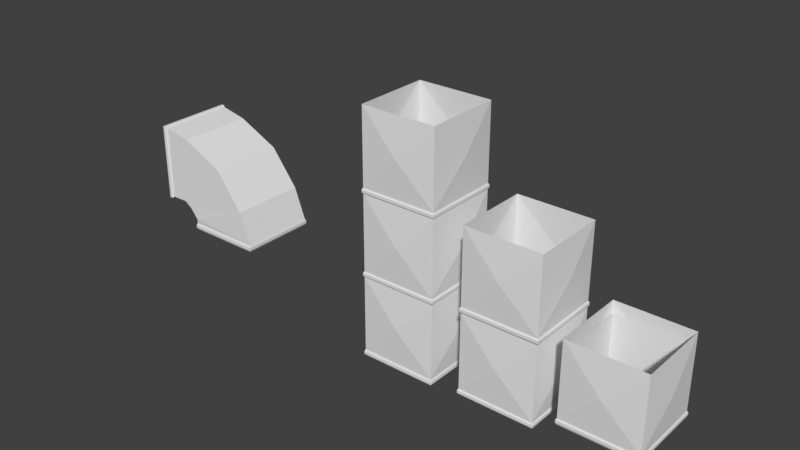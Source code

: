 # Source: AirDuct.blend  (saved by Blender 2.77.0; exported with 4.5.12 LTS)
import bpy
from mathutils import Matrix  # noqa: F401  (used for matrix-valued properties, if any)

bpy.ops.wm.read_factory_settings(use_empty=True)
scene = bpy.context.scene
scene.name = 'Scene'

# ---- collections
col_collection_2 = bpy.data.collections.new('Collection 2'); scene.collection.children.link(col_collection_2)

# ---- world
world_world = bpy.data.worlds.new('World'); scene.world = world_world
world_world.color = (0.05088, 0.05088, 0.05088)
world_world.use_sun_shadow = False
world_world.sun_shadow_jitter_overblur = 0.0
world_world.cycles.sampling_method = 'MANUAL'

# ---- meshes
me_cube_005 = bpy.data.meshes.new('Cube.005')
me_cube_005.from_pydata([(-1.0, -1.0, -1.076), (-1.0, 1.0, -1.076), (1.0, -1.0, -1.076), (1.0, 1.0, -1.076), (-1.0, -1.0, -0.9102), (-1.0, -1.0, 1.09), (-1.0, 1.0, -0.9102), (-1.0, 1.0, 1.09), (1.0, -1.0, -0.9102), (1.0, -1.0, 1.09), (1.0, 1.0, -0.9102), (1.0, 1.0, 1.09), (-1.084, 9.839e-09, 0.08983), (-1.669e-06, 1.084, 0.08983), (1.084, 9.839e-09, 0.08983), (-1.669e-06, -1.084, 0.08983), (-1.025, -1.025, -0.9503), (-1.025, 1.025, -0.9503), (1.025, -1.025, -0.9503), (1.025, 1.025, -0.9503), (-1.025, -1.025, -1.024), (-1.025, 1.025, -1.024), (1.025, -1.025, -1.024), (1.025, 1.025, -1.024), (-0.9278, -0.9278, -1.076), (-0.9278, 0.9278, -1.076), (0.9278, -0.9278, -1.076), (0.9278, 0.9278, -1.076), (-0.9278, -0.9278, 0.8036), (-0.9278, 0.9278, 0.8036), (0.9278, -0.9278, 0.8036), (0.9278, 0.9278, 0.8036)], [], [(7, 11, 13), (11, 9, 14), (9, 5, 15), (8, 4, 16, 18), (18, 16, 20, 22), (5, 7, 12), (7, 6, 12), (6, 4, 12), (4, 5, 12), (11, 10, 13), (10, 6, 13), (6, 7, 13), (9, 8, 14), (8, 10, 14), (10, 11, 14), (5, 4, 15), (4, 8, 15), (8, 9, 15), (6, 10, 19, 17), (4, 6, 17, 16), (10, 8, 18, 19), (17, 19, 23, 21), (19, 18, 22, 23), (16, 17, 21, 20), (1, 21, 23, 3), (3, 23, 22, 2), (2, 22, 20, 0), (0, 20, 21, 1), (3, 2, 26, 27), (0, 1, 25, 24), (2, 0, 24, 26), (1, 3, 27, 25), (26, 24, 28, 30), (25, 27, 31, 29), (27, 26, 30, 31), (24, 25, 29, 28)])
_uv = me_cube_005.uv_layers.new(name='UVMap')
_uv.uv.foreach_set('vector', [0.3277, 0.347, 0.005633, 0.347, 0.1667, 0.1873, 0.3277, 0.6955, 0.005633, 0.6955, 0.1667, 0.5359, 0.339, 0.001595, 0.661, 0.001595, 0.5, 0.1612, 0.339, 0.3205, 0.661, 0.3205, 0.6651, 0.327, 0.3349, 0.327, 0.3349, 0.327, 0.6651, 0.327, 0.6651, 0.3387, 0.3349, 0.3387, 0.9944, 0.347, 0.6723, 0.347, 0.8333, 0.1873, 0.6723, 0.347, 0.6723, 0.02802, 0.8333, 0.1873, 0.6723, 0.02802, 0.9944, 0.02802, 0.8333, 0.1873, 0.9944, 0.02802, 0.9944, 0.347, 0.8333, 0.1873, 0.005633, 0.347, 0.005633, 0.02802, 0.1667, 0.1873, 0.005633, 0.02802, 0.3277, 0.02802, 0.1667, 0.1873, 0.3277, 0.02802, 0.3277, 0.347, 0.1667, 0.1873, 0.005633, 0.6955, 0.005633, 0.3766, 0.1667, 0.5359, 0.005633, 0.3766, 0.3277, 0.3766, 0.1667, 0.5359, 0.3277, 0.3766, 0.3277, 0.6955, 0.1667, 0.5359, 0.661, 0.001595, 0.661, 0.3205, 0.5, 0.1612, 0.661, 0.3205, 0.339, 0.3205, 0.5, 0.1612, 0.339, 0.3205, 0.339, 0.001595, 0.5, 0.1612, 0.3277, 0.02802, 0.005633, 0.02802, 0.00161, 0.02158, 0.3317, 0.02158, 0.9944, 0.02802, 0.6723, 0.02802, 0.6683, 0.02158, 0.9984, 0.02158, 0.3277, 0.3766, 0.005633, 0.3766, 0.00161, 0.3701, 0.3317, 0.3701, 0.3317, 0.02158, 0.00161, 0.02158, 0.00161, 0.009836, 0.3317, 0.009836, 0.3317, 0.3701, 0.00161, 0.3701, 0.00161, 0.3584, 0.3317, 0.3584, 0.9984, 0.02158, 0.6683, 0.02158, 0.6683, 0.009836, 0.9984, 0.009836, 0.3277, 0.001595, 0.3317, 0.009836, 0.00161, 0.009836, 0.005633, 0.001595, 0.3277, 0.3501, 0.3317, 0.3584, 0.00161, 0.3584, 0.005633, 0.3501, 0.339, 0.347, 0.3349, 0.3387, 0.6651, 0.3387, 0.661, 0.347, 0.9944, 0.001595, 0.9984, 0.009836, 0.6683, 0.009836, 0.6723, 0.001595, 0.6683, 0.6691, 0.6683, 0.3501, 0.6799, 0.3617, 0.6799, 0.6576, 0.9903, 0.3501, 0.9903, 0.6691, 0.9787, 0.6576, 0.9787, 0.3617, 0.6683, 0.3501, 0.9903, 0.3501, 0.9787, 0.3617, 0.6799, 0.3617, 0.9903, 0.6691, 0.6683, 0.6691, 0.6799, 0.6576, 0.9787, 0.6576, 0.6651, 0.6499, 0.3662, 0.6499, 0.3662, 0.3501, 0.6651, 0.3501, 0.6651, 0.9528, 0.3662, 0.9528, 0.3662, 0.653, 0.6651, 0.653, 0.9671, 0.972, 0.6683, 0.972, 0.6683, 0.6723, 0.9671, 0.6723, 0.3004, 0.9984, 0.00161, 0.9984, 0.00161, 0.6987, 0.3004, 0.6987])
me_cube_005.use_remesh_preserve_volume = False
me_cube_005.use_remesh_preserve_attributes = False
me_cube_005.use_mirror_vertex_groups = False
me_cube_005.update()
me_cube_003 = bpy.data.meshes.new('Cube.003')
me_cube_003.from_pydata([(-1.0, -1.0, -2.15), (-1.0, 1.0, -2.15), (1.0, -1.0, -2.15), (1.0, 1.0, -2.15), (-1.0, -1.0, -2.0), (-1.0, -1.0, -3.862e-05), (-1.0, 1.0, -2.0), (-1.0, 1.0, -3.862e-05), (1.0, -1.0, -2.0), (1.0, -1.0, -3.862e-05), (1.0, 1.0, -2.0), (1.0, 1.0, -3.862e-05), (-1.084, 4.768e-07, -1.0), (4.768e-07, 1.084, -1.0), (1.084, 4.768e-07, -1.0), (4.768e-07, -1.084, -1.0), (-1.025, -1.025, -2.04), (-1.025, 1.025, -2.04), (1.025, -1.025, -2.04), (1.025, 1.025, -2.04), (-1.025, -1.025, -2.114), (-1.025, 1.025, -2.114), (1.025, -1.025, -2.114), (1.025, 1.025, -2.114), (-1.0, -1.0, 0.1657), (-1.0, -1.0, 2.166), (-1.0, 1.0, 0.1657), (-1.0, 1.0, 2.166), (1.0, -1.0, 0.1657), (1.0, -1.0, 2.166), (1.0, 1.0, 0.1657), (1.0, 1.0, 2.166), (-1.084, 4.768e-07, 1.166), (4.768e-07, 1.084, 1.166), (1.084, 4.768e-07, 1.166), (4.768e-07, -1.084, 1.166), (-1.025, -1.025, 0.1256), (-1.025, 1.025, 0.1256), (1.025, -1.025, 0.1256), (1.025, 1.025, 0.1256), (-1.025, -1.025, 0.05195), (-1.025, 1.025, 0.05195), (1.025, -1.025, 0.05195), (1.025, 1.025, 0.05195), (-0.9344, -0.9344, -2.15), (-0.9344, 0.9344, -2.15), (0.9344, -0.9344, -2.15), (0.9344, 0.9344, -2.15), (-0.9344, -0.9344, -0.3396), (-0.9344, 0.9344, -0.3396), (0.9344, -0.9344, -0.3396), (0.9344, 0.9344, -0.3396)], [], [(7, 11, 13), (11, 9, 14), (9, 5, 15), (8, 4, 16, 18), (18, 16, 20, 22), (5, 7, 12), (7, 6, 12), (6, 4, 12), (4, 5, 12), (11, 10, 13), (10, 6, 13), (6, 7, 13), (9, 8, 14), (8, 10, 14), (10, 11, 14), (5, 4, 15), (4, 8, 15), (8, 9, 15), (6, 10, 19, 17), (4, 6, 17, 16), (10, 8, 18, 19), (17, 19, 23, 21), (19, 18, 22, 23), (16, 17, 21, 20), (1, 21, 23, 3), (3, 23, 22, 2), (2, 22, 20, 0), (0, 20, 21, 1), (27, 31, 33), (31, 29, 34), (29, 25, 35), (28, 24, 36, 38), (38, 36, 40, 42), (25, 27, 32), (27, 26, 32), (26, 24, 32), (24, 25, 32), (31, 30, 33), (30, 26, 33), (26, 27, 33), (29, 28, 34), (28, 30, 34), (30, 31, 34), (25, 24, 35), (24, 28, 35), (28, 29, 35), (26, 30, 39, 37), (24, 26, 37, 36), (30, 28, 38, 39), (37, 39, 43, 41), (39, 38, 42, 43), (36, 37, 41, 40), (7, 41, 43, 11), (11, 43, 42, 9), (9, 42, 40, 5), (5, 40, 41, 7), (3, 2, 46, 47), (0, 1, 45, 44), (2, 0, 44, 46), (1, 3, 47, 45), (45, 47, 51, 49), (47, 46, 50, 51), (44, 45, 49, 48), (46, 44, 48, 50)])
_uv = me_cube_003.uv_layers.new(name='UVMap')
_uv.uv.foreach_set('vector', [0.9958, 0.2655, 0.7542, 0.2655, 0.875, 0.1434, 0.4958, 0.2661, 0.2542, 0.2661, 0.375, 0.1424, 0.004225, 0.2681, 0.2458, 0.2681, 0.125, 0.3917, 0.004225, 0.5145, 0.2458, 0.5145, 0.2488, 0.5195, 0.001208, 0.5195, 0.001208, 0.5195, 0.2488, 0.5195, 0.2488, 0.5286, 0.001208, 0.5286, 0.7458, 0.2661, 0.5042, 0.2661, 0.625, 0.1424, 0.5042, 0.2661, 0.5042, 0.01966, 0.625, 0.1424, 0.5042, 0.01966, 0.7458, 0.01966, 0.625, 0.1424, 0.7458, 0.01966, 0.7458, 0.2661, 0.625, 0.1424, 0.7542, 0.2655, 0.7542, 0.01962, 0.875, 0.1434, 0.7542, 0.01962, 0.9958, 0.01962, 0.875, 0.1434, 0.9958, 0.01962, 0.9958, 0.2655, 0.875, 0.1434, 0.2542, 0.2661, 0.2542, 0.01966, 0.375, 0.1424, 0.2542, 0.01966, 0.4958, 0.01966, 0.375, 0.1424, 0.4958, 0.01966, 0.4958, 0.2661, 0.375, 0.1424, 0.2458, 0.2681, 0.2458, 0.5145, 0.125, 0.3917, 0.2458, 0.5145, 0.004225, 0.5145, 0.125, 0.3917, 0.004225, 0.5145, 0.004225, 0.2681, 0.125, 0.3917, 0.9958, 0.01962, 0.7542, 0.01962, 0.7512, 0.01493, 0.9988, 0.01493, 0.7458, 0.01966, 0.5042, 0.01966, 0.5012, 0.01457, 0.7488, 0.01457, 0.4958, 0.01966, 0.2542, 0.01966, 0.2512, 0.01457, 0.4988, 0.01457, 0.9988, 0.01493, 0.7512, 0.01493, 0.7512, 0.00588, 0.9988, 0.00588, 0.4988, 0.01457, 0.2512, 0.01457, 0.2512, 0.005504, 0.4988, 0.005504, 0.7488, 0.01457, 0.5012, 0.01457, 0.5012, 0.005504, 0.7488, 0.005504, 0.9958, 0.001233, 0.9988, 0.00588, 0.7512, 0.00588, 0.7542, 0.001233, 0.4958, 0.001233, 0.4988, 0.005504, 0.2512, 0.005504, 0.2542, 0.001233, 0.004225, 0.5329, 0.001208, 0.5286, 0.2488, 0.5286, 0.2458, 0.5329, 0.7458, 0.001233, 0.7488, 0.005504, 0.5012, 0.005504, 0.5042, 0.001233, 0.9958, 0.5318, 0.7542, 0.5318, 0.875, 0.4097, 0.4958, 0.5329, 0.2542, 0.5329, 0.375, 0.4092, 0.004225, 0.001233, 0.2458, 0.001233, 0.125, 0.1249, 0.004225, 0.2476, 0.2458, 0.2476, 0.2488, 0.2527, 0.001208, 0.2527, 0.001208, 0.2527, 0.2488, 0.2527, 0.2488, 0.2618, 0.001208, 0.2618, 0.7458, 0.5329, 0.5042, 0.5329, 0.625, 0.4092, 0.5042, 0.5329, 0.5042, 0.2865, 0.625, 0.4092, 0.5042, 0.2865, 0.7458, 0.2865, 0.625, 0.4092, 0.7458, 0.2865, 0.7458, 0.5329, 0.625, 0.4092, 0.7542, 0.5318, 0.7542, 0.2859, 0.875, 0.4097, 0.7542, 0.2859, 0.9958, 0.2859, 0.875, 0.4097, 0.9958, 0.2859, 0.9958, 0.5318, 0.875, 0.4097, 0.2542, 0.5329, 0.2542, 0.2865, 0.375, 0.4092, 0.2542, 0.2865, 0.4958, 0.2865, 0.375, 0.4092, 0.4958, 0.2865, 0.4958, 0.5329, 0.375, 0.4092, 0.2458, 0.001233, 0.2458, 0.2476, 0.125, 0.1249, 0.2458, 0.2476, 0.004225, 0.2476, 0.125, 0.1249, 0.004225, 0.2476, 0.004225, 0.001233, 0.125, 0.1249, 0.9958, 0.2859, 0.7542, 0.2859, 0.7512, 0.2812, 0.9988, 0.2812, 0.7458, 0.2865, 0.5042, 0.2865, 0.5012, 0.2814, 0.7488, 0.2814, 0.4958, 0.2865, 0.2542, 0.2865, 0.2512, 0.2814, 0.4988, 0.2814, 0.9988, 0.2812, 0.7512, 0.2812, 0.7512, 0.2722, 0.9988, 0.2722, 0.4988, 0.2814, 0.2512, 0.2814, 0.2512, 0.2723, 0.4988, 0.2723, 0.7488, 0.2814, 0.5012, 0.2814, 0.5012, 0.2723, 0.7488, 0.2723, 0.9958, 0.2655, 0.9988, 0.2722, 0.7512, 0.2722, 0.7542, 0.2655, 0.4958, 0.2661, 0.4988, 0.2723, 0.2512, 0.2723, 0.2542, 0.2661, 0.004225, 0.2681, 0.001208, 0.2618, 0.2488, 0.2618, 0.2458, 0.2681, 0.7458, 0.2661, 0.7488, 0.2723, 0.5012, 0.2723, 0.5042, 0.2661, 0.001208, 0.5353, 0.2428, 0.5353, 0.2348, 0.5434, 0.009136, 0.5434, 0.2428, 0.782, 0.001208, 0.782, 0.009136, 0.7739, 0.2348, 0.7739, 0.2428, 0.5353, 0.2428, 0.782, 0.2348, 0.7739, 0.2348, 0.5434, 0.001208, 0.782, 0.001208, 0.5353, 0.009136, 0.5434, 0.009136, 0.7739, 0.2452, 0.7658, 0.2452, 0.5353, 0.4635, 0.5353, 0.4635, 0.7658, 0.6843, 0.5353, 0.6843, 0.7658, 0.466, 0.7658, 0.466, 0.5353, 0.6867, 0.7658, 0.6867, 0.5353, 0.9051, 0.5353, 0.9051, 0.7658, 0.4631, 0.7683, 0.4631, 0.9988, 0.2452, 0.9988, 0.2452, 0.7683])
me_cube_003.use_remesh_preserve_volume = False
me_cube_003.use_remesh_preserve_attributes = False
me_cube_003.use_mirror_vertex_groups = False
me_cube_003.update()
me_cube_002 = bpy.data.meshes.new('Cube.002')
me_cube_002.from_pydata([(-1.0, -1.0, -2.622), (-1.0, -1.0, -0.6221), (-1.0, 1.0, -2.622), (-1.0, 1.0, -0.6221), (1.0, -1.0, -2.622), (1.0, -1.0, -0.6221), (1.0, 1.0, -2.622), (1.0, 1.0, -0.6221), (-1.084, 1.907e-06, -1.622), (5.245e-06, 1.084, -1.622), (1.084, 1.907e-06, -1.622), (5.245e-06, -1.084, -1.622), (-1.025, -1.025, -2.683), (-1.025, 1.025, -2.683), (1.025, -1.025, -2.683), (1.025, 1.025, -2.683), (-1.025, -1.025, -2.757), (-1.025, 1.025, -2.757), (1.025, -1.025, -2.757), (1.025, 1.025, -2.757), (-0.9705, -0.9706, -2.824), (-0.9705, 0.9706, -2.824), (0.9706, -0.9706, -2.824), (0.9706, 0.9706, -2.824), (-0.9298, -0.9298, 1.312), (-0.9298, 0.9298, 1.312), (0.9298, -0.9298, 1.312), (0.9298, 0.9298, 1.312), (-1.0, -1.0, -0.467), (-1.0, -1.0, 1.533), (-1.0, 1.0, -0.467), (-1.0, 1.0, 1.533), (1.0, -1.0, -0.467), (1.0, -1.0, 1.533), (1.0, 1.0, -0.467), (1.0, 1.0, 1.533), (-1.084, 1.907e-06, 0.533), (5.245e-06, 1.084, 0.533), (1.084, 1.907e-06, 0.533), (5.245e-06, -1.084, 0.533), (-1.025, -1.025, -0.5071), (-1.025, 1.025, -0.5071), (1.025, -1.025, -0.5071), (1.025, 1.025, -0.5071), (-1.025, -1.025, -0.5808), (-1.025, 1.025, -0.5808), (1.025, -1.025, -0.5808), (1.025, 1.025, -0.5808), (-1.0, -1.0, 1.682), (-1.0, -1.0, 3.682), (-1.0, 1.0, 1.682), (-1.0, 1.0, 3.682), (1.0, -1.0, 1.682), (1.0, -1.0, 3.682), (1.0, 1.0, 1.682), (1.0, 1.0, 3.682), (-1.084, 1.907e-06, 2.682), (5.245e-06, 1.084, 2.682), (1.084, 1.907e-06, 2.682), (5.245e-06, -1.084, 2.682), (-1.025, -1.025, 1.642), (-1.025, 1.025, 1.642), (1.025, -1.025, 1.642), (1.025, 1.025, 1.642), (-1.025, -1.025, 1.569), (-1.025, 1.025, 1.569), (1.025, -1.025, 1.569), (1.025, 1.025, 1.569)], [], [(3, 7, 9), (7, 5, 10), (5, 1, 11), (4, 0, 12, 14), (14, 12, 16, 18), (1, 3, 8), (3, 2, 8), (2, 0, 8), (0, 1, 8), (7, 6, 9), (6, 2, 9), (2, 3, 9), (5, 4, 10), (4, 6, 10), (6, 7, 10), (1, 0, 11), (0, 4, 11), (4, 5, 11), (2, 6, 15, 13), (0, 2, 13, 12), (6, 4, 14, 15), (13, 15, 19, 17), (15, 14, 18, 19), (12, 13, 17, 16), (17, 19, 23, 21), (18, 16, 20, 22), (16, 17, 21, 20), (19, 18, 22, 23), (20, 21, 25, 24), (23, 22, 26, 27), (21, 23, 27, 25), (22, 20, 24, 26), (31, 35, 37), (35, 33, 38), (33, 29, 39), (32, 28, 40, 42), (42, 40, 44, 46), (29, 31, 36), (31, 30, 36), (30, 28, 36), (28, 29, 36), (35, 34, 37), (34, 30, 37), (30, 31, 37), (33, 32, 38), (32, 34, 38), (34, 35, 38), (29, 28, 39), (28, 32, 39), (32, 33, 39), (30, 34, 43, 41), (28, 30, 41, 40), (34, 32, 42, 43), (41, 43, 47, 45), (43, 42, 46, 47), (40, 41, 45, 44), (5, 46, 44, 1), (3, 45, 47, 7), (7, 47, 46, 5), (1, 44, 45, 3), (51, 55, 57), (55, 53, 58), (53, 49, 59), (52, 48, 60, 62), (62, 60, 64, 66), (49, 51, 56), (51, 50, 56), (50, 48, 56), (48, 49, 56), (55, 54, 57), (54, 50, 57), (50, 51, 57), (53, 52, 58), (52, 54, 58), (54, 55, 58), (49, 48, 59), (48, 52, 59), (52, 53, 59), (50, 54, 63, 61), (48, 50, 61, 60), (54, 52, 62, 63), (61, 63, 67, 65), (63, 62, 66, 67), (60, 61, 65, 64), (31, 65, 67, 35), (35, 67, 66, 33), (33, 66, 64, 29), (29, 64, 65, 31)])
_uv = me_cube_002.uv_layers.new(name='UVMap')
_uv.uv.foreach_set('vector', [0.205, 0.7535, 0.3998, 0.7535, 0.3024, 0.8693, 0.3998, 0.2549, 0.205, 0.2549, 0.3024, 0.1391, 0.003407, 0.7535, 0.1982, 0.7535, 0.1008, 0.8693, 0.003407, 0.983, 0.1982, 0.983, 0.2006, 0.9904, 0.0009739, 0.9904, 0.0009739, 0.9904, 0.2006, 0.9904, 0.2006, 0.9988, 0.0009739, 0.9988, 0.1982, 0.2549, 0.003407, 0.2549, 0.1008, 0.1391, 0.003407, 0.2549, 0.003407, 0.0243, 0.1008, 0.1391, 0.003407, 0.0243, 0.1982, 0.0243, 0.1008, 0.1391, 0.1982, 0.0243, 0.1982, 0.2549, 0.1008, 0.1391, 0.3998, 0.7535, 0.3998, 0.983, 0.3024, 0.8693, 0.3998, 0.983, 0.205, 0.983, 0.3024, 0.8693, 0.205, 0.983, 0.205, 0.7535, 0.3024, 0.8693, 0.205, 0.2549, 0.205, 0.0243, 0.3024, 0.1391, 0.205, 0.0243, 0.3998, 0.0243, 0.3024, 0.1391, 0.3998, 0.0243, 0.3998, 0.2549, 0.3024, 0.1391, 0.1982, 0.7535, 0.1982, 0.983, 0.1008, 0.8693, 0.1982, 0.983, 0.003407, 0.983, 0.1008, 0.8693, 0.003407, 0.983, 0.003407, 0.7535, 0.1008, 0.8693, 0.205, 0.983, 0.3998, 0.983, 0.4022, 0.9904, 0.2026, 0.9904, 0.1982, 0.0243, 0.003407, 0.0243, 0.0009739, 0.01709, 0.2006, 0.01709, 0.3998, 0.0243, 0.205, 0.0243, 0.2026, 0.01709, 0.4022, 0.01709, 0.2026, 0.9904, 0.4022, 0.9904, 0.4022, 0.9988, 0.2026, 0.9988, 0.4022, 0.01709, 0.2026, 0.01709, 0.2026, 0.008599, 0.4022, 0.008599, 0.2006, 0.01709, 0.0009739, 0.01709, 0.0009739, 0.008599, 0.2006, 0.008599, 0.9877, 0.2378, 0.9877, 0.001154, 0.9961, 0.007437, 0.9961, 0.2315, 0.9877, 0.4767, 0.9877, 0.2401, 0.9961, 0.2464, 0.9961, 0.4704, 0.2006, 0.008599, 0.0009739, 0.008599, 0.006275, 0.001154, 0.1953, 0.001154, 0.4022, 0.008599, 0.2026, 0.008599, 0.2079, 0.001154, 0.3969, 0.001154, 0.4041, 0.001154, 0.5932, 0.001154, 0.5892, 0.4778, 0.4081, 0.4778, 0.5951, 0.001154, 0.7842, 0.001154, 0.7802, 0.4778, 0.5991, 0.4778, 0.4041, 0.4801, 0.5932, 0.4801, 0.5892, 0.9543, 0.4081, 0.9543, 0.7842, 0.9543, 0.5951, 0.9543, 0.5991, 0.4801, 0.7802, 0.4801, 0.7885, 0.4915, 0.9833, 0.4915, 0.8859, 0.6073, 0.3998, 0.5034, 0.205, 0.5034, 0.3024, 0.3876, 0.7885, 0.7367, 0.9833, 0.7367, 0.8859, 0.8525, 0.7885, 0.9663, 0.9833, 0.9663, 0.9857, 0.9712, 0.7861, 0.9712, 0.7861, 0.9712, 0.9857, 0.9712, 0.9857, 0.9796, 0.7861, 0.9796, 0.1982, 0.5034, 0.003407, 0.5034, 0.1008, 0.3876, 0.003407, 0.5034, 0.003407, 0.2728, 0.1008, 0.3876, 0.003407, 0.2728, 0.1982, 0.2728, 0.1008, 0.3876, 0.1982, 0.2728, 0.1982, 0.5034, 0.1008, 0.3876, 0.9833, 0.4915, 0.9833, 0.7211, 0.8859, 0.6073, 0.9833, 0.7211, 0.7885, 0.7211, 0.8859, 0.6073, 0.7885, 0.7211, 0.7885, 0.4915, 0.8859, 0.6073, 0.205, 0.5034, 0.205, 0.2728, 0.3024, 0.3876, 0.205, 0.2728, 0.3998, 0.2728, 0.3024, 0.3876, 0.3998, 0.2728, 0.3998, 0.5034, 0.3024, 0.3876, 0.9833, 0.7367, 0.9833, 0.9663, 0.8859, 0.8525, 0.9833, 0.9663, 0.7885, 0.9663, 0.8859, 0.8525, 0.7885, 0.9663, 0.7885, 0.7367, 0.8859, 0.8525, 0.7885, 0.7211, 0.9833, 0.7211, 0.9857, 0.726, 0.7861, 0.726, 0.1982, 0.2728, 0.003407, 0.2728, 0.0009739, 0.268, 0.2006, 0.268, 0.3998, 0.2728, 0.205, 0.2728, 0.2026, 0.268, 0.4022, 0.268, 0.7861, 0.726, 0.9857, 0.726, 0.9857, 0.7344, 0.7861, 0.7344, 0.4022, 0.268, 0.2026, 0.268, 0.2026, 0.2595, 0.4022, 0.2595, 0.2006, 0.268, 0.0009739, 0.268, 0.0009739, 0.2595, 0.2006, 0.2595, 0.999, 0.7127, 0.9943, 0.7156, 0.9943, 0.479, 0.999, 0.4819, 0.9924, 0.7127, 0.9877, 0.7156, 0.9877, 0.479, 0.9924, 0.4819, 0.3998, 0.2549, 0.4022, 0.2595, 0.2026, 0.2595, 0.205, 0.2549, 0.1982, 0.2549, 0.2006, 0.2595, 0.0009739, 0.2595, 0.003407, 0.2549, 0.7885, 0.001154, 0.9833, 0.001154, 0.8859, 0.117, 0.3998, 0.7512, 0.205, 0.7512, 0.3024, 0.6355, 0.7885, 0.2463, 0.9833, 0.2463, 0.8859, 0.3621, 0.7885, 0.4759, 0.9833, 0.4759, 0.9857, 0.4808, 0.7861, 0.4808, 0.7861, 0.4808, 0.9857, 0.4808, 0.9857, 0.4892, 0.7861, 0.4892, 0.1982, 0.7512, 0.003407, 0.7512, 0.1008, 0.6355, 0.003407, 0.7512, 0.003407, 0.5206, 0.1008, 0.6355, 0.003407, 0.5206, 0.1982, 0.5206, 0.1008, 0.6355, 0.1982, 0.5206, 0.1982, 0.7512, 0.1008, 0.6355, 0.9833, 0.001154, 0.9833, 0.2307, 0.8859, 0.117, 0.9833, 0.2307, 0.7885, 0.2307, 0.8859, 0.117, 0.7885, 0.2307, 0.7885, 0.001154, 0.8859, 0.117, 0.205, 0.7512, 0.205, 0.5206, 0.3024, 0.6355, 0.205, 0.5206, 0.3998, 0.5206, 0.3024, 0.6355, 0.3998, 0.5206, 0.3998, 0.7512, 0.3024, 0.6355, 0.9833, 0.2463, 0.9833, 0.4759, 0.8859, 0.3621, 0.9833, 0.4759, 0.7885, 0.4759, 0.8859, 0.3621, 0.7885, 0.4759, 0.7885, 0.2463, 0.8859, 0.3621, 0.7885, 0.2307, 0.9833, 0.2307, 0.9857, 0.2356, 0.7861, 0.2356, 0.1982, 0.5206, 0.003407, 0.5206, 0.0009739, 0.5159, 0.2006, 0.5159, 0.3998, 0.5206, 0.205, 0.5206, 0.2026, 0.5159, 0.4022, 0.5159, 0.7861, 0.2356, 0.9857, 0.2356, 0.9857, 0.244, 0.7861, 0.244, 0.4022, 0.5159, 0.2026, 0.5159, 0.2026, 0.5074, 0.4022, 0.5074, 0.2006, 0.5159, 0.0009739, 0.5159, 0.0009739, 0.5074, 0.2006, 0.5074, 0.9924, 0.9517, 0.9881, 0.9545, 0.9881, 0.7179, 0.9924, 0.7208, 0.3998, 0.5034, 0.4022, 0.5074, 0.2026, 0.5074, 0.205, 0.5034, 0.9986, 0.9517, 0.9943, 0.9545, 0.9943, 0.7179, 0.9986, 0.7208, 0.1982, 0.5034, 0.2006, 0.5074, 0.0009739, 0.5074, 0.003407, 0.5034])
me_cube_002.use_remesh_preserve_volume = False
me_cube_002.use_remesh_preserve_attributes = False
me_cube_002.use_mirror_vertex_groups = False
me_cube_002.update()
me_cube_001 = bpy.data.meshes.new('Cube.001')
me_cube_001.from_pydata([(-1.416, -1.021, -0.6456), (-1.416, 1.029, -0.6456), (-1.416, -1.021, 1.404), (-1.416, 1.029, 1.404), (-1.342, -1.021, -0.6456), (-1.342, 1.029, -0.6456), (-1.342, -1.021, 1.404), (-1.342, 1.029, 1.404), (-1.282, -0.9854, -0.61), (-1.282, 0.9934, -0.61), (-1.282, -0.9854, 1.369), (-1.282, 0.9934, 1.369), (-0.4203, -1.024, -1.246), (-0.4203, 1.032, -1.246), (1.636, -1.024, -1.246), (1.636, 1.032, -1.246), (-0.4203, -1.024, -1.167), (-0.4203, 1.032, -1.167), (1.636, -1.024, -1.167), (1.636, 1.032, -1.167), (-0.3942, -0.9983, -1.108), (-0.3942, 1.006, -1.108), (1.61, -0.9983, -1.108), (1.61, 1.006, -1.108), (0.5852, -0.9874, 0.6883), (0.5602, 1.004, 0.6756), (-0.6229, 0.9893, -0.7535), (-0.5979, -1.002, -0.7407), (-0.5753, 0.9977, 1.22), (-0.8349, 0.9935, -0.6014), (-0.8297, -0.9884, -0.5993), (-0.5701, -0.9842, 1.222), (1.317, -1.005, -0.2652), (1.309, 0.9936, -0.2687), (-0.3904, 0.9812, -0.9797), (-0.3824, -1.017, -0.9762), (-0.3872, -0.9913, -1.302), (-0.3872, 0.9994, -1.302), (1.603, -0.9913, -1.302), (1.603, 0.9994, -1.302), (-1.469, -0.9835, -0.6082), (-1.469, 0.9916, -0.6082), (-1.469, -0.9835, 1.367), (-1.469, 0.9916, 1.367)], [], [(2, 0, 4, 6), (1, 3, 7, 5), (3, 2, 6, 7), (0, 1, 5, 4), (4, 5, 9, 8), (7, 6, 10, 11), (5, 7, 11, 9), (6, 4, 8, 10), (14, 15, 19, 18), (13, 12, 16, 17), (12, 14, 18, 16), (15, 13, 17, 19), (16, 18, 22, 20), (19, 17, 21, 23), (18, 19, 23, 22), (17, 16, 20, 21), (32, 22, 23, 33), (33, 23, 21, 34), (34, 21, 20, 35), (35, 20, 22, 32), (30, 27, 24, 31), (29, 26, 27, 30), (28, 25, 26, 29), (31, 24, 25, 28), (10, 31, 28, 11), (11, 28, 29, 9), (9, 29, 30, 8), (8, 30, 31, 10), (27, 35, 32, 24), (26, 34, 35, 27), (25, 33, 34, 26), (24, 32, 33, 25), (15, 14, 38, 39), (12, 13, 37, 36), (14, 12, 36, 38), (13, 15, 39, 37), (3, 1, 41, 43), (0, 2, 42, 40), (1, 0, 40, 41), (2, 3, 43, 42)])
_uv = me_cube_001.uv_layers.new(name='UVMap')
_uv.uv.foreach_set('vector', [0.5018, 0.008685, 0.8779, 0.008685, 0.8779, 0.01923, 0.5018, 0.01923, 0.3779, 0.4386, 0.001842, 0.4386, 0.001834, 0.4281, 0.3779, 0.4281, 0.5031, 0.4488, 0.8791, 0.4487, 0.8791, 0.4584, 0.5031, 0.4584, 0.2114, 0.7429, 0.2114, 0.4488, 0.2212, 0.4488, 0.2212, 0.7429, 0.2249, 0.7429, 0.2249, 0.4488, 0.236, 0.4539, 0.236, 0.7378, 0.5031, 0.4584, 0.8791, 0.4584, 0.8726, 0.4683, 0.5096, 0.4684, 0.3779, 0.4281, 0.001834, 0.4281, 0.008417, 0.4192, 0.3714, 0.4192, 0.5018, 0.01923, 0.8779, 0.01923, 0.8714, 0.0281, 0.5084, 0.0281, 0.1834, 0.7439, 0.1834, 0.4488, 0.196, 0.4488, 0.196, 0.7439, 0.9316, 0.4487, 0.9316, 0.7438, 0.918, 0.7438, 0.9179, 0.4487, 0.9879, 0.1513, 0.9876, 0.4459, 0.9731, 0.4459, 0.9733, 0.1513, 0.4877, 0.001435, 0.4879, 0.2961, 0.4733, 0.2961, 0.4731, 0.001435, 0.9733, 0.1513, 0.9731, 0.4459, 0.9624, 0.4423, 0.9627, 0.1552, 0.4731, 0.001435, 0.4733, 0.2961, 0.4627, 0.2921, 0.4624, 0.004955, 0.8791, 0.9985, 0.5018, 0.9986, 0.5066, 0.9917, 0.8744, 0.9917, 0.9179, 0.4487, 0.918, 0.7438, 0.9063, 0.7401, 0.9062, 0.4525, 0.8759, 0.9043, 0.8744, 0.9917, 0.5066, 0.9917, 0.5094, 0.9035, 0.3085, 0.04802, 0.4624, 0.004955, 0.4627, 0.2921, 0.4391, 0.2914, 0.8838, 0.4561, 0.9062, 0.4525, 0.9063, 0.7401, 0.8828, 0.7428, 0.9384, 0.1567, 0.9627, 0.1552, 0.9624, 0.4423, 0.8078, 0.4003, 0.8694, 0.0929, 0.8953, 0.126, 0.633, 0.2956, 0.5353, 0.1301, 0.1094, 0.7372, 0.06197, 0.7366, 0.06025, 0.4508, 0.1089, 0.4529, 0.03568, 0.318, 0.1354, 0.1554, 0.3976, 0.3247, 0.3698, 0.3551, 0.8725, 0.5703, 0.8731, 0.7529, 0.5077, 0.7504, 0.5089, 0.5698, 0.8726, 0.4683, 0.8725, 0.5703, 0.5089, 0.5698, 0.5096, 0.4684, 0.008417, 0.4192, 0.03568, 0.318, 0.3698, 0.3551, 0.3714, 0.4192, 0.1678, 0.7374, 0.1094, 0.7372, 0.1089, 0.4529, 0.1678, 0.4535, 0.8714, 0.0281, 0.8694, 0.0929, 0.5353, 0.1301, 0.5084, 0.0281, 0.8953, 0.126, 0.9384, 0.1567, 0.8078, 0.4003, 0.633, 0.2956, 0.06197, 0.7366, 0.002464, 0.7355, 0.001834, 0.4488, 0.06025, 0.4508, 0.1354, 0.1554, 0.3085, 0.04802, 0.4391, 0.2914, 0.3976, 0.3247, 0.8731, 0.7529, 0.8759, 0.9043, 0.5094, 0.9035, 0.5077, 0.7504, 0.1834, 0.4488, 0.1834, 0.7439, 0.1715, 0.7391, 0.1715, 0.4535, 0.9467, 0.4487, 0.9467, 0.7438, 0.9353, 0.7391, 0.9353, 0.4535, 0.9876, 0.4459, 0.9879, 0.1513, 0.9982, 0.1563, 0.9979, 0.4414, 0.4879, 0.2961, 0.4877, 0.001435, 0.498, 0.005895, 0.4982, 0.2911, 0.001842, 0.4386, 0.3779, 0.4386, 0.3711, 0.4459, 0.008779, 0.4459, 0.8779, 0.008685, 0.5018, 0.008685, 0.5088, 0.001435, 0.8711, 0.001435, 0.2114, 0.4488, 0.2114, 0.7429, 0.1997, 0.7375, 0.1997, 0.4541, 0.2495, 0.4488, 0.2495, 0.7429, 0.2397, 0.7375, 0.2397, 0.4541])
me_cube_001.use_remesh_preserve_volume = False
me_cube_001.use_remesh_preserve_attributes = False
me_cube_001.use_mirror_vertex_groups = False
me_cube_001.update()

# ---- objects
ob_onepeice = bpy.data.objects.new('OnePeice', me_cube_005)
ob_twopeice = bpy.data.objects.new('TwoPeice', me_cube_003)
ob_spawnpart = bpy.data.objects.new('SpawnPart', me_cube_002)
ob_bendybit = bpy.data.objects.new('BendyBit', me_cube_001)

# ---- transforms, parenting, visibility, modifiers, constraints
ob_onepeice.location = (8.033, 0.0, 1.931)
ob_onepeice.lineart.crease_threshold = 0.0
ob_twopeice.location = (5.433, 0.0, 2.598)
ob_twopeice.lineart.crease_threshold = 0.0
ob_spawnpart.location = (2.631, 0.0, 3.106)
ob_spawnpart.lineart.crease_threshold = 0.0
ob_bendybit.location = (-3.904, 0.0, 3.075)
ob_bendybit.lineart.crease_threshold = 0.0

# ---- collection membership
col_collection_2.objects.link(ob_onepeice)
col_collection_2.objects.link(ob_twopeice)
col_collection_2.objects.link(ob_spawnpart)
col_collection_2.objects.link(ob_bendybit)

# ---- scene / render settings (as saved in the file)
scene.frame_start = 1; scene.frame_end = 250; scene.frame_set(52)
scene.render.engine = 'BLENDER_EEVEE_NEXT'
scene.render.resolution_percentage = 50
scene.render.dither_intensity = 0.0
scene.cycles.use_denoising = False
scene.cycles.samples = 128
scene.cycles.sampling_pattern = 'TABULATED_SOBOL'
scene.cycles.light_sampling_threshold = 0.0
scene.cycles.use_adaptive_sampling = False
scene.cycles.use_light_tree = False
scene.cycles.blur_glossy = 0.0
scene.cycles.sample_clamp_indirect = 0.0
scene.view_settings.view_transform = 'Standard'
bpy.context.view_layer.update()

# ---- added for rendering (the .blend has no active camera and no usable light): camera, sun
cam_auto = bpy.data.cameras.new('AutoCamera')
cam_auto.lens = 50.0
cam_auto.sensor_width = 36.0
cam_auto.clip_end = 1000.0
ob_auto_camera = bpy.data.objects.new('AutoCamera', cam_auto)
scene.collection.objects.link(ob_auto_camera)
ob_auto_camera.location = (16.7043, -17.7981, 15.401)
ob_auto_camera.rotation_euler = (1.09748, -7.21219e-08, 0.694738)
scene.camera = ob_auto_camera
light_auto_sun = bpy.data.lights.new('AutoSun', 'SUN')
light_auto_sun.energy = 3.0
light_auto_sun.angle = 0.0523599
ob_auto_sun = bpy.data.objects.new('AutoSun', light_auto_sun)
scene.collection.objects.link(ob_auto_sun)
ob_auto_sun.rotation_euler = (0.872665, 0.174533, 0.523599)
bpy.context.view_layer.update()
